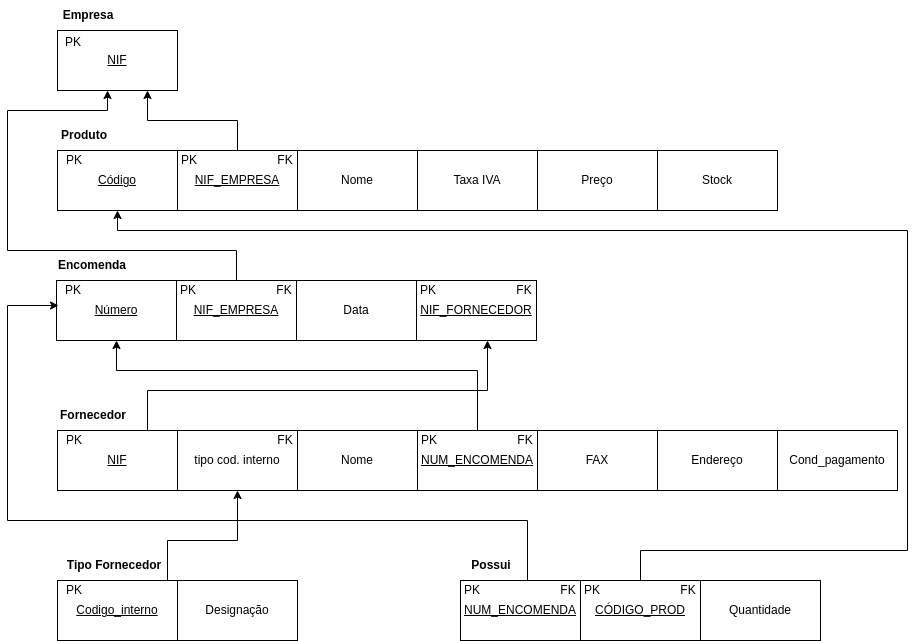

The diagram above was exported from draw.io. Its source (the exported page's mxGraphModel, read from the mxfile embedded in the PNG):
<mxGraphModel dx="1602" dy="843" grid="1" gridSize="10" guides="1" tooltips="1" connect="1" arrows="1" fold="1" page="1" pageScale="1" pageWidth="850" pageHeight="1100" math="0" shadow="0">
  <root>
    <mxCell id="0" />
    <mxCell id="1" parent="0" />
    <mxCell id="nLz0S7iw2kITy44kQmtg-1" value="&lt;u&gt;NIF&lt;/u&gt;" style="rounded=0;whiteSpace=wrap;html=1;" vertex="1" parent="1">
      <mxGeometry x="70" y="90" width="120" height="60" as="geometry" />
    </mxCell>
    <mxCell id="nLz0S7iw2kITy44kQmtg-2" value="&lt;b&gt;Empresa&lt;/b&gt;" style="text;html=1;strokeColor=none;fillColor=none;align=center;verticalAlign=middle;whiteSpace=wrap;rounded=0;" vertex="1" parent="1">
      <mxGeometry x="71" y="60" width="60" height="30" as="geometry" />
    </mxCell>
    <mxCell id="nLz0S7iw2kITy44kQmtg-3" value="&lt;u&gt;Código&lt;/u&gt;" style="rounded=0;whiteSpace=wrap;html=1;" vertex="1" parent="1">
      <mxGeometry x="70" y="210" width="120" height="60" as="geometry" />
    </mxCell>
    <mxCell id="nLz0S7iw2kITy44kQmtg-4" value="&lt;b&gt;Produto&lt;/b&gt;" style="text;html=1;strokeColor=none;fillColor=none;align=center;verticalAlign=middle;whiteSpace=wrap;rounded=0;" vertex="1" parent="1">
      <mxGeometry x="67" y="180" width="60" height="30" as="geometry" />
    </mxCell>
    <mxCell id="nLz0S7iw2kITy44kQmtg-14" style="edgeStyle=orthogonalEdgeStyle;rounded=0;orthogonalLoop=1;jettySize=auto;html=1;entryX=0.75;entryY=1;entryDx=0;entryDy=0;" edge="1" parent="1" source="nLz0S7iw2kITy44kQmtg-5" target="nLz0S7iw2kITy44kQmtg-1">
      <mxGeometry relative="1" as="geometry" />
    </mxCell>
    <mxCell id="nLz0S7iw2kITy44kQmtg-5" value="&lt;u&gt;NIF_EMPRESA&lt;/u&gt;" style="rounded=0;whiteSpace=wrap;html=1;" vertex="1" parent="1">
      <mxGeometry x="190" y="210" width="120" height="60" as="geometry" />
    </mxCell>
    <mxCell id="nLz0S7iw2kITy44kQmtg-6" value="&lt;span&gt;Nome&lt;/span&gt;" style="rounded=0;whiteSpace=wrap;html=1;fontStyle=0" vertex="1" parent="1">
      <mxGeometry x="310" y="210" width="120" height="60" as="geometry" />
    </mxCell>
    <mxCell id="nLz0S7iw2kITy44kQmtg-7" value="&lt;span&gt;Taxa IVA&lt;/span&gt;" style="rounded=0;whiteSpace=wrap;html=1;fontStyle=0" vertex="1" parent="1">
      <mxGeometry x="430" y="210" width="120" height="60" as="geometry" />
    </mxCell>
    <mxCell id="nLz0S7iw2kITy44kQmtg-8" value="Preço" style="rounded=0;whiteSpace=wrap;html=1;fontStyle=0" vertex="1" parent="1">
      <mxGeometry x="550" y="210" width="120" height="60" as="geometry" />
    </mxCell>
    <mxCell id="nLz0S7iw2kITy44kQmtg-9" value="Stock" style="rounded=0;whiteSpace=wrap;html=1;fontStyle=0" vertex="1" parent="1">
      <mxGeometry x="670" y="210" width="120" height="60" as="geometry" />
    </mxCell>
    <mxCell id="nLz0S7iw2kITy44kQmtg-10" value="PK" style="text;html=1;strokeColor=none;fillColor=none;align=center;verticalAlign=middle;whiteSpace=wrap;rounded=0;" vertex="1" parent="1">
      <mxGeometry x="57" y="205" width="60" height="30" as="geometry" />
    </mxCell>
    <mxCell id="nLz0S7iw2kITy44kQmtg-11" value="PK" style="text;html=1;strokeColor=none;fillColor=none;align=center;verticalAlign=middle;whiteSpace=wrap;rounded=0;" vertex="1" parent="1">
      <mxGeometry x="172" y="205" width="60" height="30" as="geometry" />
    </mxCell>
    <mxCell id="nLz0S7iw2kITy44kQmtg-12" value="FK" style="text;html=1;strokeColor=none;fillColor=none;align=center;verticalAlign=middle;whiteSpace=wrap;rounded=0;" vertex="1" parent="1">
      <mxGeometry x="268" y="205" width="60" height="30" as="geometry" />
    </mxCell>
    <mxCell id="nLz0S7iw2kITy44kQmtg-13" value="PK" style="text;html=1;strokeColor=none;fillColor=none;align=center;verticalAlign=middle;whiteSpace=wrap;rounded=0;" vertex="1" parent="1">
      <mxGeometry x="56" y="87" width="60" height="30" as="geometry" />
    </mxCell>
    <mxCell id="nLz0S7iw2kITy44kQmtg-15" value="&lt;u&gt;Número&lt;/u&gt;" style="rounded=0;whiteSpace=wrap;html=1;" vertex="1" parent="1">
      <mxGeometry x="69" y="340" width="120" height="60" as="geometry" />
    </mxCell>
    <mxCell id="nLz0S7iw2kITy44kQmtg-16" value="&lt;b&gt;Encomenda&lt;/b&gt;" style="text;html=1;strokeColor=none;fillColor=none;align=center;verticalAlign=middle;whiteSpace=wrap;rounded=0;" vertex="1" parent="1">
      <mxGeometry x="75" y="310" width="60" height="30" as="geometry" />
    </mxCell>
    <mxCell id="nLz0S7iw2kITy44kQmtg-39" style="edgeStyle=orthogonalEdgeStyle;rounded=0;orthogonalLoop=1;jettySize=auto;html=1;entryX=0.417;entryY=1;entryDx=0;entryDy=0;entryPerimeter=0;" edge="1" parent="1" source="nLz0S7iw2kITy44kQmtg-17" target="nLz0S7iw2kITy44kQmtg-1">
      <mxGeometry relative="1" as="geometry">
        <Array as="points">
          <mxPoint x="249" y="310" />
          <mxPoint x="20" y="310" />
          <mxPoint x="20" y="170" />
          <mxPoint x="120" y="170" />
        </Array>
      </mxGeometry>
    </mxCell>
    <mxCell id="nLz0S7iw2kITy44kQmtg-17" value="&lt;u&gt;NIF_EMPRESA&lt;/u&gt;" style="rounded=0;whiteSpace=wrap;html=1;" vertex="1" parent="1">
      <mxGeometry x="189" y="340" width="120" height="60" as="geometry" />
    </mxCell>
    <mxCell id="nLz0S7iw2kITy44kQmtg-18" value="PK" style="text;html=1;strokeColor=none;fillColor=none;align=center;verticalAlign=middle;whiteSpace=wrap;rounded=0;" vertex="1" parent="1">
      <mxGeometry x="56" y="335" width="60" height="30" as="geometry" />
    </mxCell>
    <mxCell id="nLz0S7iw2kITy44kQmtg-19" value="PK" style="text;html=1;strokeColor=none;fillColor=none;align=center;verticalAlign=middle;whiteSpace=wrap;rounded=0;" vertex="1" parent="1">
      <mxGeometry x="171" y="335" width="60" height="30" as="geometry" />
    </mxCell>
    <mxCell id="nLz0S7iw2kITy44kQmtg-20" value="FK" style="text;html=1;strokeColor=none;fillColor=none;align=center;verticalAlign=middle;whiteSpace=wrap;rounded=0;" vertex="1" parent="1">
      <mxGeometry x="267" y="335" width="60" height="30" as="geometry" />
    </mxCell>
    <mxCell id="nLz0S7iw2kITy44kQmtg-21" value="&lt;span&gt;Data&lt;/span&gt;" style="rounded=0;whiteSpace=wrap;html=1;fontStyle=0" vertex="1" parent="1">
      <mxGeometry x="309" y="340" width="120" height="60" as="geometry" />
    </mxCell>
    <mxCell id="nLz0S7iw2kITy44kQmtg-23" value="&lt;u&gt;NIF_FORNECEDOR&lt;/u&gt;" style="rounded=0;whiteSpace=wrap;html=1;" vertex="1" parent="1">
      <mxGeometry x="429" y="340" width="120" height="60" as="geometry" />
    </mxCell>
    <mxCell id="nLz0S7iw2kITy44kQmtg-24" value="PK" style="text;html=1;strokeColor=none;fillColor=none;align=center;verticalAlign=middle;whiteSpace=wrap;rounded=0;" vertex="1" parent="1">
      <mxGeometry x="411" y="335" width="60" height="30" as="geometry" />
    </mxCell>
    <mxCell id="nLz0S7iw2kITy44kQmtg-25" value="FK" style="text;html=1;strokeColor=none;fillColor=none;align=center;verticalAlign=middle;whiteSpace=wrap;rounded=0;" vertex="1" parent="1">
      <mxGeometry x="507" y="335" width="60" height="30" as="geometry" />
    </mxCell>
    <mxCell id="nLz0S7iw2kITy44kQmtg-26" value="&lt;u&gt;NIF&lt;/u&gt;" style="rounded=0;whiteSpace=wrap;html=1;" vertex="1" parent="1">
      <mxGeometry x="70" y="490" width="120" height="60" as="geometry" />
    </mxCell>
    <mxCell id="nLz0S7iw2kITy44kQmtg-40" style="edgeStyle=orthogonalEdgeStyle;rounded=0;orthogonalLoop=1;jettySize=auto;html=1;exitX=1;exitY=1;exitDx=0;exitDy=0;" edge="1" parent="1" source="nLz0S7iw2kITy44kQmtg-27" target="nLz0S7iw2kITy44kQmtg-23">
      <mxGeometry relative="1" as="geometry">
        <mxPoint x="490" y="400" as="targetPoint" />
        <Array as="points">
          <mxPoint x="160" y="490" />
          <mxPoint x="160" y="450" />
          <mxPoint x="500" y="450" />
        </Array>
      </mxGeometry>
    </mxCell>
    <mxCell id="nLz0S7iw2kITy44kQmtg-27" value="&lt;b&gt;Fornecedor&lt;/b&gt;" style="text;html=1;strokeColor=none;fillColor=none;align=center;verticalAlign=middle;whiteSpace=wrap;rounded=0;" vertex="1" parent="1">
      <mxGeometry x="76" y="460" width="60" height="30" as="geometry" />
    </mxCell>
    <mxCell id="nLz0S7iw2kITy44kQmtg-28" value="tipo cod. interno" style="rounded=0;whiteSpace=wrap;html=1;" vertex="1" parent="1">
      <mxGeometry x="190" y="490" width="120" height="60" as="geometry" />
    </mxCell>
    <mxCell id="nLz0S7iw2kITy44kQmtg-29" value="PK" style="text;html=1;strokeColor=none;fillColor=none;align=center;verticalAlign=middle;whiteSpace=wrap;rounded=0;" vertex="1" parent="1">
      <mxGeometry x="57" y="485" width="60" height="30" as="geometry" />
    </mxCell>
    <mxCell id="nLz0S7iw2kITy44kQmtg-31" value="FK" style="text;html=1;strokeColor=none;fillColor=none;align=center;verticalAlign=middle;whiteSpace=wrap;rounded=0;" vertex="1" parent="1">
      <mxGeometry x="268" y="485" width="60" height="30" as="geometry" />
    </mxCell>
    <mxCell id="nLz0S7iw2kITy44kQmtg-32" value="&lt;span&gt;Nome&lt;/span&gt;" style="rounded=0;whiteSpace=wrap;html=1;fontStyle=0" vertex="1" parent="1">
      <mxGeometry x="310" y="490" width="120" height="60" as="geometry" />
    </mxCell>
    <mxCell id="nLz0S7iw2kITy44kQmtg-41" style="edgeStyle=orthogonalEdgeStyle;rounded=0;orthogonalLoop=1;jettySize=auto;html=1;entryX=0.5;entryY=1;entryDx=0;entryDy=0;" edge="1" parent="1" source="nLz0S7iw2kITy44kQmtg-33" target="nLz0S7iw2kITy44kQmtg-15">
      <mxGeometry relative="1" as="geometry">
        <Array as="points">
          <mxPoint x="490" y="430" />
          <mxPoint x="129" y="430" />
        </Array>
      </mxGeometry>
    </mxCell>
    <mxCell id="nLz0S7iw2kITy44kQmtg-33" value="&lt;u&gt;NUM_ENCOMENDA&lt;/u&gt;" style="rounded=0;whiteSpace=wrap;html=1;" vertex="1" parent="1">
      <mxGeometry x="430" y="490" width="120" height="60" as="geometry" />
    </mxCell>
    <mxCell id="nLz0S7iw2kITy44kQmtg-34" value="PK" style="text;html=1;strokeColor=none;fillColor=none;align=center;verticalAlign=middle;whiteSpace=wrap;rounded=0;" vertex="1" parent="1">
      <mxGeometry x="412" y="485" width="60" height="30" as="geometry" />
    </mxCell>
    <mxCell id="nLz0S7iw2kITy44kQmtg-35" value="FK" style="text;html=1;strokeColor=none;fillColor=none;align=center;verticalAlign=middle;whiteSpace=wrap;rounded=0;" vertex="1" parent="1">
      <mxGeometry x="508" y="485" width="60" height="30" as="geometry" />
    </mxCell>
    <mxCell id="nLz0S7iw2kITy44kQmtg-36" value="FAX" style="rounded=0;whiteSpace=wrap;html=1;" vertex="1" parent="1">
      <mxGeometry x="550" y="490" width="120" height="60" as="geometry" />
    </mxCell>
    <mxCell id="nLz0S7iw2kITy44kQmtg-37" value="Endereço" style="rounded=0;whiteSpace=wrap;html=1;" vertex="1" parent="1">
      <mxGeometry x="670" y="490" width="120" height="60" as="geometry" />
    </mxCell>
    <mxCell id="nLz0S7iw2kITy44kQmtg-38" value="Cond_pagamento" style="rounded=0;whiteSpace=wrap;html=1;" vertex="1" parent="1">
      <mxGeometry x="790" y="490" width="120" height="60" as="geometry" />
    </mxCell>
    <mxCell id="nLz0S7iw2kITy44kQmtg-43" value="&lt;u&gt;Codigo_interno&lt;/u&gt;" style="rounded=0;whiteSpace=wrap;html=1;" vertex="1" parent="1">
      <mxGeometry x="70" y="640" width="120" height="60" as="geometry" />
    </mxCell>
    <mxCell id="nLz0S7iw2kITy44kQmtg-49" style="edgeStyle=orthogonalEdgeStyle;rounded=0;orthogonalLoop=1;jettySize=auto;html=1;exitX=0.5;exitY=1;exitDx=0;exitDy=0;entryX=0.5;entryY=1;entryDx=0;entryDy=0;" edge="1" parent="1" source="nLz0S7iw2kITy44kQmtg-44" target="nLz0S7iw2kITy44kQmtg-28">
      <mxGeometry relative="1" as="geometry">
        <Array as="points">
          <mxPoint x="180" y="640" />
          <mxPoint x="180" y="600" />
          <mxPoint x="250" y="600" />
        </Array>
      </mxGeometry>
    </mxCell>
    <mxCell id="nLz0S7iw2kITy44kQmtg-44" value="&lt;b&gt;Tipo Fornecedor&lt;/b&gt;" style="text;html=1;strokeColor=none;fillColor=none;align=center;verticalAlign=middle;whiteSpace=wrap;rounded=0;" vertex="1" parent="1">
      <mxGeometry x="65" y="610" width="124" height="30" as="geometry" />
    </mxCell>
    <mxCell id="nLz0S7iw2kITy44kQmtg-45" value="Designação" style="rounded=0;whiteSpace=wrap;html=1;" vertex="1" parent="1">
      <mxGeometry x="190" y="640" width="120" height="60" as="geometry" />
    </mxCell>
    <mxCell id="nLz0S7iw2kITy44kQmtg-46" value="PK" style="text;html=1;strokeColor=none;fillColor=none;align=center;verticalAlign=middle;whiteSpace=wrap;rounded=0;" vertex="1" parent="1">
      <mxGeometry x="57" y="635" width="60" height="30" as="geometry" />
    </mxCell>
    <mxCell id="nLz0S7iw2kITy44kQmtg-50" value="&lt;u&gt;NUM_ENCOMENDA&lt;/u&gt;" style="rounded=0;whiteSpace=wrap;html=1;" vertex="1" parent="1">
      <mxGeometry x="473" y="640" width="120" height="60" as="geometry" />
    </mxCell>
    <mxCell id="nLz0S7iw2kITy44kQmtg-60" style="edgeStyle=orthogonalEdgeStyle;rounded=0;orthogonalLoop=1;jettySize=auto;html=1;exitX=1;exitY=1;exitDx=0;exitDy=0;entryX=0.25;entryY=1;entryDx=0;entryDy=0;" edge="1" parent="1" source="nLz0S7iw2kITy44kQmtg-51" target="nLz0S7iw2kITy44kQmtg-18">
      <mxGeometry relative="1" as="geometry">
        <Array as="points">
          <mxPoint x="540" y="580" />
          <mxPoint x="20" y="580" />
          <mxPoint x="20" y="365" />
        </Array>
      </mxGeometry>
    </mxCell>
    <mxCell id="nLz0S7iw2kITy44kQmtg-51" value="&lt;b&gt;Possui&lt;/b&gt;" style="text;html=1;strokeColor=none;fillColor=none;align=center;verticalAlign=middle;whiteSpace=wrap;rounded=0;" vertex="1" parent="1">
      <mxGeometry x="468" y="610" width="72" height="30" as="geometry" />
    </mxCell>
    <mxCell id="nLz0S7iw2kITy44kQmtg-61" style="edgeStyle=orthogonalEdgeStyle;rounded=0;orthogonalLoop=1;jettySize=auto;html=1;exitX=0.5;exitY=0;exitDx=0;exitDy=0;entryX=0.5;entryY=1;entryDx=0;entryDy=0;" edge="1" parent="1" source="nLz0S7iw2kITy44kQmtg-52" target="nLz0S7iw2kITy44kQmtg-3">
      <mxGeometry relative="1" as="geometry">
        <Array as="points">
          <mxPoint x="653" y="610" />
          <mxPoint x="920" y="610" />
          <mxPoint x="920" y="290" />
          <mxPoint x="130" y="290" />
        </Array>
      </mxGeometry>
    </mxCell>
    <mxCell id="nLz0S7iw2kITy44kQmtg-52" value="&lt;u&gt;CÓDIGO_PROD&lt;/u&gt;" style="rounded=0;whiteSpace=wrap;html=1;" vertex="1" parent="1">
      <mxGeometry x="593" y="640" width="120" height="60" as="geometry" />
    </mxCell>
    <mxCell id="nLz0S7iw2kITy44kQmtg-54" value="Quantidade" style="rounded=0;whiteSpace=wrap;html=1;" vertex="1" parent="1">
      <mxGeometry x="713" y="640" width="120" height="60" as="geometry" />
    </mxCell>
    <mxCell id="nLz0S7iw2kITy44kQmtg-56" value="PK" style="text;html=1;strokeColor=none;fillColor=none;align=center;verticalAlign=middle;whiteSpace=wrap;rounded=0;" vertex="1" parent="1">
      <mxGeometry x="575" y="635" width="60" height="30" as="geometry" />
    </mxCell>
    <mxCell id="nLz0S7iw2kITy44kQmtg-57" value="FK" style="text;html=1;strokeColor=none;fillColor=none;align=center;verticalAlign=middle;whiteSpace=wrap;rounded=0;" vertex="1" parent="1">
      <mxGeometry x="671" y="635" width="60" height="30" as="geometry" />
    </mxCell>
    <mxCell id="nLz0S7iw2kITy44kQmtg-58" value="PK" style="text;html=1;strokeColor=none;fillColor=none;align=center;verticalAlign=middle;whiteSpace=wrap;rounded=0;" vertex="1" parent="1">
      <mxGeometry x="455" y="635" width="60" height="30" as="geometry" />
    </mxCell>
    <mxCell id="nLz0S7iw2kITy44kQmtg-59" value="FK" style="text;html=1;strokeColor=none;fillColor=none;align=center;verticalAlign=middle;whiteSpace=wrap;rounded=0;" vertex="1" parent="1">
      <mxGeometry x="551" y="635" width="60" height="30" as="geometry" />
    </mxCell>
  </root>
</mxGraphModel>